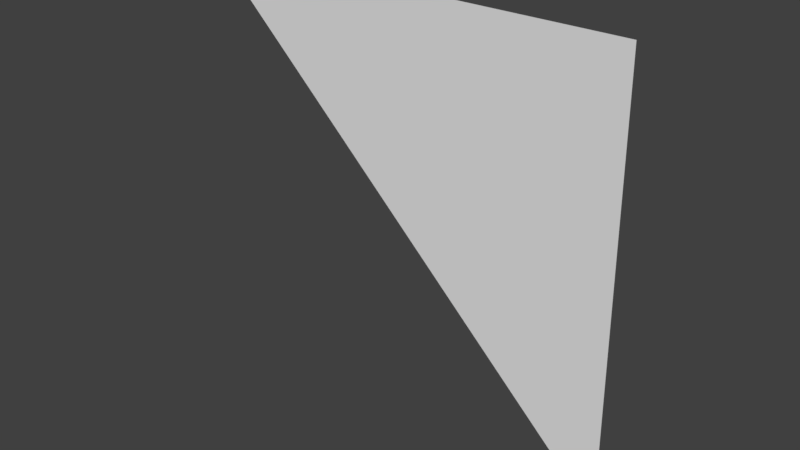 # Source: Cobweb.blend  (saved by Blender 2.79.0; exported with 4.5.12 LTS)
import bpy
from mathutils import Matrix  # noqa: F401  (used for matrix-valued properties, if any)

bpy.ops.wm.read_factory_settings(use_empty=True)
scene = bpy.context.scene
scene.name = 'Scene'

# ---- collections
col_collection_1 = bpy.data.collections.new('Collection 1'); scene.collection.children.link(col_collection_1)

# ---- materials (node trees are filled in below, after node groups)
mat_mesh_0096_rip = bpy.data.materials.new('Mesh_0096.rip')
mat_mesh_0096_rip.alpha_threshold = 0.0
mat_mesh_0096_rip.use_transparent_shadow = False
mat_mesh_0096_rip.roughness = 0.5

# ---- material node trees

# ---- world
world_world = bpy.data.worlds.new('World'); scene.world = world_world
world_world.color = (0.05088, 0.05088, 0.05088)
world_world.use_sun_shadow = False
world_world.sun_shadow_jitter_overblur = 0.0
world_world.cycles.sampling_method = 'MANUAL'

# ---- meshes
me_mesh_0096_rip = bpy.data.meshes.new('Mesh_0096.rip')
me_mesh_0096_rip.from_pydata([(-30.0, 10.0, 4.371e-07), (-10.0, -10.0, -4.371e-07), (10.0, 10.0, 4.371e-07), (10.0, -30.0, -4.371e-07)], [], [(0, 1, 2), (1, 3, 2)])
me_mesh_0096_rip.polygons.foreach_set('use_smooth', [True] * 2)
_uv = me_mesh_0096_rip.uv_layers.new(name='uv0')
_uv.uv.foreach_set('vector', [0.003922, 0.9961, 0.3216, 0.2863, 1.0, 0.9961, 0.3216, 0.2863, 1.0, 0.0, 1.0, 0.9961])
_ca = me_mesh_0096_rip.color_attributes.new('color0', 'BYTE_COLOR', 'CORNER')
_ca.data.foreach_set('color', [0.227, 0.107, 0.0865, 1.0, 0.521, 0.7379, 1.0, 1.0, 0.227, 0.107, 0.0865, 1.0, 0.521, 0.7379, 1.0, 1.0, 0.227, 0.107, 0.0865, 1.0, 0.227, 0.107, 0.0865, 1.0])
_ca = me_mesh_0096_rip.color_attributes.new('alpha0', 'BYTE_COLOR', 'CORNER')
_ca.data.foreach_set('color', [1.0, 1.0, 1.0, 1.0, 1.0, 1.0, 1.0, 1.0, 1.0, 1.0, 1.0, 1.0, 1.0, 1.0, 1.0, 1.0, 1.0, 1.0, 1.0, 1.0, 1.0, 1.0, 1.0, 1.0])
me_mesh_0096_rip.materials.append(mat_mesh_0096_rip)
me_mesh_0096_rip.use_remesh_preserve_volume = False
me_mesh_0096_rip.use_remesh_preserve_attributes = False
me_mesh_0096_rip.use_mirror_vertex_groups = False
me_mesh_0096_rip.update()

# ---- objects
ob_mesh_0096_rip = bpy.data.objects.new('Mesh_0096.rip', me_mesh_0096_rip)

# ---- transforms, parenting, visibility, modifiers, constraints
ob_mesh_0096_rip.location = (0.0, 0.0, 0.0)
ob_mesh_0096_rip.delta_rotation_euler = (-1.553, 3.142, 3.142)
ob_mesh_0096_rip.lineart.crease_threshold = 0.0

# ---- collection membership
col_collection_1.objects.link(ob_mesh_0096_rip)

# ---- scene / render settings (as saved in the file)
scene.frame_start = 1; scene.frame_end = 250; scene.frame_set(1)
scene.render.engine = 'BLENDER_EEVEE_NEXT'
scene.render.resolution_percentage = 50
scene.render.dither_intensity = 0.0
scene.cycles.use_denoising = False
scene.cycles.samples = 128
scene.cycles.sampling_pattern = 'TABULATED_SOBOL'
scene.cycles.use_adaptive_sampling = False
scene.cycles.use_light_tree = False
scene.cycles.blur_glossy = 0.0
scene.cycles.sample_clamp_indirect = 0.0
scene.view_settings.view_transform = 'Standard'
bpy.context.view_layer.update()

# ---- added for rendering (the .blend has no active camera and no usable light): camera, sun
cam_auto = bpy.data.cameras.new('AutoCamera')
cam_auto.lens = 50.0
cam_auto.sensor_width = 36.0
cam_auto.clip_end = 1000.0
ob_auto_camera = bpy.data.objects.new('AutoCamera', cam_auto)
scene.collection.objects.link(ob_auto_camera)
ob_auto_camera.location = (42.3386, -62.6318, 31.8724)
ob_auto_camera.rotation_euler = (1.09748, -7.21219e-08, 0.694738)
scene.camera = ob_auto_camera
light_auto_sun = bpy.data.lights.new('AutoSun', 'SUN')
light_auto_sun.energy = 3.0
light_auto_sun.angle = 0.0523599
ob_auto_sun = bpy.data.objects.new('AutoSun', light_auto_sun)
scene.collection.objects.link(ob_auto_sun)
ob_auto_sun.rotation_euler = (0.872665, 0.174533, 0.523599)
bpy.context.view_layer.update()
